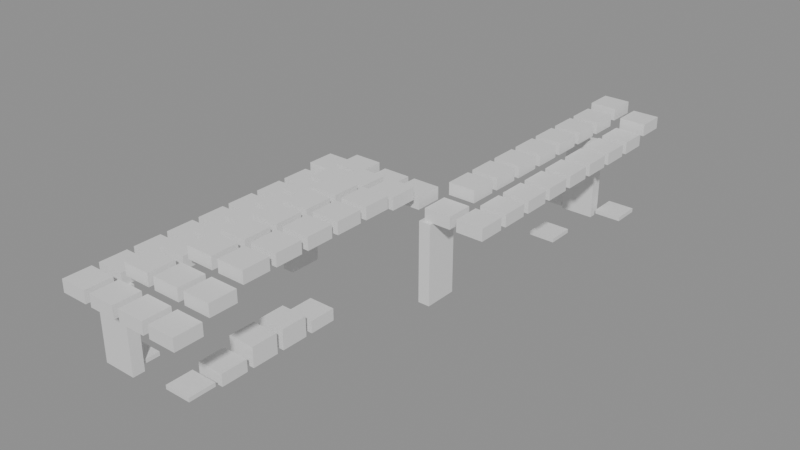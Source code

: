 # Source: building_lego.blend  (saved by Blender 5.0.119; exported with 4.5.12 LTS)
import bpy
from mathutils import Matrix  # noqa: F401  (used for matrix-valued properties, if any)

bpy.ops.wm.read_factory_settings(use_empty=True)
scene = bpy.context.scene
scene.name = 'Scene'

# ---- collections
col_01_paredes_externas = bpy.data.collections.new('01_Paredes_Externas'); scene.collection.children.link(col_01_paredes_externas)
col_04_moveis_decoracoes = bpy.data.collections.new('04_Moveis_Decoracoes'); scene.collection.children.link(col_04_moveis_decoracoes)

# ---- materials (node trees are filled in below, after node groups)
mat_mat_parede_externa = bpy.data.materials.new('Mat_Parede_Externa')
mat_mat_moveis = bpy.data.materials.new('Mat_Moveis')

# ---- material node trees
mat_mat_parede_externa.use_nodes = True; mat_mat_parede_externa.node_tree.nodes.clear()
_N = mat_mat_parede_externa.node_tree.nodes; _L = mat_mat_parede_externa.node_tree.links
n0 = _N.new('ShaderNodeBsdfPrincipled'); n0.name = 'BSDF - Pré-fundamentado'; n0.location = (-200, 100)
n1 = _N.new('ShaderNodeOutputMaterial'); n1.name = 'Saída de material'; n1.location = (200, 100)
_L.new(n0.outputs[0], n1.inputs[0])
n1.is_active_output = True
mat_mat_moveis.use_nodes = True; mat_mat_moveis.node_tree.nodes.clear()
_N = mat_mat_moveis.node_tree.nodes; _L = mat_mat_moveis.node_tree.links
n0 = _N.new('ShaderNodeBsdfPrincipled'); n0.name = 'BSDF - Pré-fundamentado'; n0.location = (-200, 100)
n1 = _N.new('ShaderNodeOutputMaterial'); n1.name = 'Saída de material'; n1.location = (200, 100)
_L.new(n0.outputs[0], n1.inputs[0])
n1.is_active_output = True

# ---- meshes
me_bloco_log_post_1188_313_z20 = bpy.data.meshes.new('Bloco_log_post_1188_313_z20')
me_bloco_log_post_1188_313_z20.from_pydata([(-0.5, -0.175, -1.2), (0.5, -0.175, -1.2), (0.5, 0.175, -1.2), (-0.5, 0.175, -1.2), (-0.5, -0.175, 1.2), (0.5, -0.175, 1.2), (0.5, 0.175, 1.2), (-0.5, 0.175, 1.2)], [], [(0, 1, 2, 3), (4, 7, 6, 5), (0, 4, 5, 1), (2, 6, 7, 3), (0, 3, 7, 4), (1, 5, 6, 2)])
me_bloco_log_post_1188_313_z20.materials.append(mat_mat_parede_externa)
me_bloco_log_post_1188_313_z20.update()
me_bloco_log_post_1192_327_z21 = bpy.data.meshes.new('Bloco_log_post_1192_327_z21')
me_bloco_log_post_1192_327_z21.from_pydata([(-0.5, -0.175, -1.2), (0.5, -0.175, -1.2), (0.5, 0.175, -1.2), (-0.5, 0.175, -1.2), (-0.5, -0.175, 1.2), (0.5, -0.175, 1.2), (0.5, 0.175, 1.2), (-0.5, 0.175, 1.2)], [], [(0, 1, 2, 3), (4, 7, 6, 5), (0, 4, 5, 1), (2, 6, 7, 3), (0, 3, 7, 4), (1, 5, 6, 2)])
me_bloco_log_post_1192_327_z21.materials.append(mat_mat_parede_externa)
me_bloco_log_post_1192_327_z21.update()
me_bloco_log_post_1188_319_z20 = bpy.data.meshes.new('Bloco_log_post_1188_319_z20')
me_bloco_log_post_1188_319_z20.from_pydata([(-0.175, -0.5, -1.2), (0.175, -0.5, -1.2), (0.175, 0.5, -1.2), (-0.175, 0.5, -1.2), (-0.175, -0.5, 1.2), (0.175, -0.5, 1.2), (0.175, 0.5, 1.2), (-0.175, 0.5, 1.2)], [], [(0, 1, 2, 3), (4, 7, 6, 5), (0, 4, 5, 1), (2, 6, 7, 3), (0, 3, 7, 4), (1, 5, 6, 2)])
me_bloco_log_post_1188_319_z20.materials.append(mat_mat_parede_externa)
me_bloco_log_post_1188_319_z20.update()
me_bloco_log_post_1192_320_z20 = bpy.data.meshes.new('Bloco_log_post_1192_320_z20')
me_bloco_log_post_1192_320_z20.from_pydata([(-0.175, -0.5, -1.2), (0.175, -0.5, -1.2), (0.175, 0.5, -1.2), (-0.175, 0.5, -1.2), (-0.175, -0.5, 1.2), (0.175, -0.5, 1.2), (0.175, 0.5, 1.2), (-0.175, 0.5, 1.2)], [], [(0, 1, 2, 3), (4, 7, 6, 5), (0, 4, 5, 1), (2, 6, 7, 3), (0, 3, 7, 4), (1, 5, 6, 2)])
me_bloco_log_post_1192_320_z20.materials.append(mat_mat_parede_externa)
me_bloco_log_post_1192_320_z20.update()
me_movel_hay_roof_1188_312_z40 = bpy.data.meshes.new('Movel_hay_roof_1188_312_z40')
me_movel_hay_roof_1188_312_z40.from_pydata([(-0.4, -0.4, -0.18), (0.4, -0.4, -0.18), (0.4, 0.4, -0.18), (-0.4, 0.4, -0.18), (-0.4, -0.4, 0.18), (0.4, -0.4, 0.18), (0.4, 0.4, 0.18), (-0.4, 0.4, 0.18)], [], [(0, 1, 2, 3), (4, 7, 6, 5), (0, 4, 5, 1), (2, 6, 7, 3), (0, 3, 7, 4), (1, 5, 6, 2)])
me_movel_hay_roof_1188_312_z40.materials.append(mat_mat_moveis)
me_movel_hay_roof_1188_312_z40.update()
me_movel_hay_roof_1189_312_z40 = bpy.data.meshes.new('Movel_hay_roof_1189_312_z40')
me_movel_hay_roof_1189_312_z40.from_pydata([(-0.4, -0.4, -0.18), (0.4, -0.4, -0.18), (0.4, 0.4, -0.18), (-0.4, 0.4, -0.18), (-0.4, -0.4, 0.18), (0.4, -0.4, 0.18), (0.4, 0.4, 0.18), (-0.4, 0.4, 0.18)], [], [(0, 1, 2, 3), (4, 7, 6, 5), (0, 4, 5, 1), (2, 6, 7, 3), (0, 3, 7, 4), (1, 5, 6, 2)])
me_movel_hay_roof_1189_312_z40.materials.append(mat_mat_moveis)
me_movel_hay_roof_1189_312_z40.update()
me_movel_hay_roof_1190_312_z40 = bpy.data.meshes.new('Movel_hay_roof_1190_312_z40')
me_movel_hay_roof_1190_312_z40.from_pydata([(-0.4, -0.4, -0.18), (0.4, -0.4, -0.18), (0.4, 0.4, -0.18), (-0.4, 0.4, -0.18), (-0.4, -0.4, 0.18), (0.4, -0.4, 0.18), (0.4, 0.4, 0.18), (-0.4, 0.4, 0.18)], [], [(0, 1, 2, 3), (4, 7, 6, 5), (0, 4, 5, 1), (2, 6, 7, 3), (0, 3, 7, 4), (1, 5, 6, 2)])
me_movel_hay_roof_1190_312_z40.materials.append(mat_mat_moveis)
me_movel_hay_roof_1190_312_z40.update()
me_movel_hay_roof_1191_312_z40 = bpy.data.meshes.new('Movel_hay_roof_1191_312_z40')
me_movel_hay_roof_1191_312_z40.from_pydata([(-0.4, -0.4, -0.18), (0.4, -0.4, -0.18), (0.4, 0.4, -0.18), (-0.4, 0.4, -0.18), (-0.4, -0.4, 0.18), (0.4, -0.4, 0.18), (0.4, 0.4, 0.18), (-0.4, 0.4, 0.18)], [], [(0, 1, 2, 3), (4, 7, 6, 5), (0, 4, 5, 1), (2, 6, 7, 3), (0, 3, 7, 4), (1, 5, 6, 2)])
me_movel_hay_roof_1191_312_z40.materials.append(mat_mat_moveis)
me_movel_hay_roof_1191_312_z40.update()
me_movel_grasses_1188_313_z21 = bpy.data.meshes.new('Movel_grasses_1188_313_z21')
me_movel_grasses_1188_313_z21.from_pydata([(-0.4, -0.4, -0.06), (0.4, -0.4, -0.06), (0.4, 0.4, -0.06), (-0.4, 0.4, -0.06), (-0.4, -0.4, 0.06), (0.4, -0.4, 0.06), (0.4, 0.4, 0.06), (-0.4, 0.4, 0.06)], [], [(0, 1, 2, 3), (4, 7, 6, 5), (0, 4, 5, 1), (2, 6, 7, 3), (0, 3, 7, 4), (1, 5, 6, 2)])
me_movel_grasses_1188_313_z21.materials.append(mat_mat_moveis)
me_movel_grasses_1188_313_z21.update()
me_movel_hay_roof_1188_313_z40 = bpy.data.meshes.new('Movel_hay_roof_1188_313_z40')
me_movel_hay_roof_1188_313_z40.from_pydata([(-0.4, -0.4, -0.18), (0.4, -0.4, -0.18), (0.4, 0.4, -0.18), (-0.4, 0.4, -0.18), (-0.4, -0.4, 0.18), (0.4, -0.4, 0.18), (0.4, 0.4, 0.18), (-0.4, 0.4, 0.18)], [], [(0, 1, 2, 3), (4, 7, 6, 5), (0, 4, 5, 1), (2, 6, 7, 3), (0, 3, 7, 4), (1, 5, 6, 2)])
me_movel_hay_roof_1188_313_z40.materials.append(mat_mat_moveis)
me_movel_hay_roof_1188_313_z40.update()
me_movel_hay_roof_1189_313_z43 = bpy.data.meshes.new('Movel_hay_roof_1189_313_z43')
me_movel_hay_roof_1189_313_z43.from_pydata([(-0.4, -0.4, -0.18), (0.4, -0.4, -0.18), (0.4, 0.4, -0.18), (-0.4, 0.4, -0.18), (-0.4, -0.4, 0.18), (0.4, -0.4, 0.18), (0.4, 0.4, 0.18), (-0.4, 0.4, 0.18)], [], [(0, 1, 2, 3), (4, 7, 6, 5), (0, 4, 5, 1), (2, 6, 7, 3), (0, 3, 7, 4), (1, 5, 6, 2)])
me_movel_hay_roof_1189_313_z43.materials.append(mat_mat_moveis)
me_movel_hay_roof_1189_313_z43.update()
me_movel_mushroom_1190_313_z21 = bpy.data.meshes.new('Movel_mushroom_1190_313_z21')
me_movel_mushroom_1190_313_z21.from_pydata([(-0.4, -0.4, -0.06), (0.4, -0.4, -0.06), (0.4, 0.4, -0.06), (-0.4, 0.4, -0.06), (-0.4, -0.4, 0.06), (0.4, -0.4, 0.06), (0.4, 0.4, 0.06), (-0.4, 0.4, 0.06)], [], [(0, 1, 2, 3), (4, 7, 6, 5), (0, 4, 5, 1), (2, 6, 7, 3), (0, 3, 7, 4), (1, 5, 6, 2)])
me_movel_mushroom_1190_313_z21.materials.append(mat_mat_moveis)
me_movel_mushroom_1190_313_z21.update()
me_movel_hay_roof_1190_313_z43 = bpy.data.meshes.new('Movel_hay_roof_1190_313_z43')
me_movel_hay_roof_1190_313_z43.from_pydata([(-0.4, -0.4, -0.18), (0.4, -0.4, -0.18), (0.4, 0.4, -0.18), (-0.4, 0.4, -0.18), (-0.4, -0.4, 0.18), (0.4, -0.4, 0.18), (0.4, 0.4, 0.18), (-0.4, 0.4, 0.18)], [], [(0, 1, 2, 3), (4, 7, 6, 5), (0, 4, 5, 1), (2, 6, 7, 3), (0, 3, 7, 4), (1, 5, 6, 2)])
me_movel_hay_roof_1190_313_z43.materials.append(mat_mat_moveis)
me_movel_hay_roof_1190_313_z43.update()
me_movel_hay_roof_1191_313_z43 = bpy.data.meshes.new('Movel_hay_roof_1191_313_z43')
me_movel_hay_roof_1191_313_z43.from_pydata([(-0.4, -0.4, -0.18), (0.4, -0.4, -0.18), (0.4, 0.4, -0.18), (-0.4, 0.4, -0.18), (-0.4, -0.4, 0.18), (0.4, -0.4, 0.18), (0.4, 0.4, 0.18), (-0.4, 0.4, 0.18)], [], [(0, 1, 2, 3), (4, 7, 6, 5), (0, 4, 5, 1), (2, 6, 7, 3), (0, 3, 7, 4), (1, 5, 6, 2)])
me_movel_hay_roof_1191_313_z43.materials.append(mat_mat_moveis)
me_movel_hay_roof_1191_313_z43.update()
me_movel_hay_roof_1188_314_z40 = bpy.data.meshes.new('Movel_hay_roof_1188_314_z40')
me_movel_hay_roof_1188_314_z40.from_pydata([(-0.4, -0.4, -0.18), (0.4, -0.4, -0.18), (0.4, 0.4, -0.18), (-0.4, 0.4, -0.18), (-0.4, -0.4, 0.18), (0.4, -0.4, 0.18), (0.4, 0.4, 0.18), (-0.4, 0.4, 0.18)], [], [(0, 1, 2, 3), (4, 7, 6, 5), (0, 4, 5, 1), (2, 6, 7, 3), (0, 3, 7, 4), (1, 5, 6, 2)])
me_movel_hay_roof_1188_314_z40.materials.append(mat_mat_moveis)
me_movel_hay_roof_1188_314_z40.update()
me_movel_hay_roof_1189_314_z43 = bpy.data.meshes.new('Movel_hay_roof_1189_314_z43')
me_movel_hay_roof_1189_314_z43.from_pydata([(-0.4, -0.4, -0.18), (0.4, -0.4, -0.18), (0.4, 0.4, -0.18), (-0.4, 0.4, -0.18), (-0.4, -0.4, 0.18), (0.4, -0.4, 0.18), (0.4, 0.4, 0.18), (-0.4, 0.4, 0.18)], [], [(0, 1, 2, 3), (4, 7, 6, 5), (0, 4, 5, 1), (2, 6, 7, 3), (0, 3, 7, 4), (1, 5, 6, 2)])
me_movel_hay_roof_1189_314_z43.materials.append(mat_mat_moveis)
me_movel_hay_roof_1189_314_z43.update()
me_movel_hay_roof_1190_314_z46 = bpy.data.meshes.new('Movel_hay_roof_1190_314_z46')
me_movel_hay_roof_1190_314_z46.from_pydata([(-0.4, -0.4, -0.18), (0.4, -0.4, -0.18), (0.4, 0.4, -0.18), (-0.4, 0.4, -0.18), (-0.4, -0.4, 0.18), (0.4, -0.4, 0.18), (0.4, 0.4, 0.18), (-0.4, 0.4, 0.18)], [], [(0, 1, 2, 3), (4, 7, 6, 5), (0, 4, 5, 1), (2, 6, 7, 3), (0, 3, 7, 4), (1, 5, 6, 2)])
me_movel_hay_roof_1190_314_z46.materials.append(mat_mat_moveis)
me_movel_hay_roof_1190_314_z46.update()
me_movel_forge_1190_314_z20 = bpy.data.meshes.new('Movel_forge_1190_314_z20')
me_movel_forge_1190_314_z20.from_pydata([(-0.4, -0.4, -0.18), (0.4, -0.4, -0.18), (0.4, 0.4, -0.18), (-0.4, 0.4, -0.18), (-0.4, -0.4, 0.18), (0.4, -0.4, 0.18), (0.4, 0.4, 0.18), (-0.4, 0.4, 0.18)], [], [(0, 1, 2, 3), (4, 7, 6, 5), (0, 4, 5, 1), (2, 6, 7, 3), (0, 3, 7, 4), (1, 5, 6, 2)])
me_movel_forge_1190_314_z20.materials.append(mat_mat_moveis)
me_movel_forge_1190_314_z20.update()
me_movel_hay_roof_1191_314_z46 = bpy.data.meshes.new('Movel_hay_roof_1191_314_z46')
me_movel_hay_roof_1191_314_z46.from_pydata([(-0.4, -0.4, -0.18), (0.4, -0.4, -0.18), (0.4, 0.4, -0.18), (-0.4, 0.4, -0.18), (-0.4, -0.4, 0.18), (0.4, -0.4, 0.18), (0.4, 0.4, 0.18), (-0.4, 0.4, 0.18)], [], [(0, 1, 2, 3), (4, 7, 6, 5), (0, 4, 5, 1), (2, 6, 7, 3), (0, 3, 7, 4), (1, 5, 6, 2)])
me_movel_hay_roof_1191_314_z46.materials.append(mat_mat_moveis)
me_movel_hay_roof_1191_314_z46.update()
me_movel_hay_roof_1188_315_z40 = bpy.data.meshes.new('Movel_hay_roof_1188_315_z40')
me_movel_hay_roof_1188_315_z40.from_pydata([(-0.4, -0.4, -0.18), (0.4, -0.4, -0.18), (0.4, 0.4, -0.18), (-0.4, 0.4, -0.18), (-0.4, -0.4, 0.18), (0.4, -0.4, 0.18), (0.4, 0.4, 0.18), (-0.4, 0.4, 0.18)], [], [(0, 1, 2, 3), (4, 7, 6, 5), (0, 4, 5, 1), (2, 6, 7, 3), (0, 3, 7, 4), (1, 5, 6, 2)])
me_movel_hay_roof_1188_315_z40.materials.append(mat_mat_moveis)
me_movel_hay_roof_1188_315_z40.update()
me_movel_hay_roof_1189_315_z43 = bpy.data.meshes.new('Movel_hay_roof_1189_315_z43')
me_movel_hay_roof_1189_315_z43.from_pydata([(-0.4, -0.4, -0.18), (0.4, -0.4, -0.18), (0.4, 0.4, -0.18), (-0.4, 0.4, -0.18), (-0.4, -0.4, 0.18), (0.4, -0.4, 0.18), (0.4, 0.4, 0.18), (-0.4, 0.4, 0.18)], [], [(0, 1, 2, 3), (4, 7, 6, 5), (0, 4, 5, 1), (2, 6, 7, 3), (0, 3, 7, 4), (1, 5, 6, 2)])
me_movel_hay_roof_1189_315_z43.materials.append(mat_mat_moveis)
me_movel_hay_roof_1189_315_z43.update()
me_movel_hay_roof_1190_315_z46 = bpy.data.meshes.new('Movel_hay_roof_1190_315_z46')
me_movel_hay_roof_1190_315_z46.from_pydata([(-0.4, -0.4, -0.18), (0.4, -0.4, -0.18), (0.4, 0.4, -0.18), (-0.4, 0.4, -0.18), (-0.4, -0.4, 0.18), (0.4, -0.4, 0.18), (0.4, 0.4, 0.18), (-0.4, 0.4, 0.18)], [], [(0, 1, 2, 3), (4, 7, 6, 5), (0, 4, 5, 1), (2, 6, 7, 3), (0, 3, 7, 4), (1, 5, 6, 2)])
me_movel_hay_roof_1190_315_z46.materials.append(mat_mat_moveis)
me_movel_hay_roof_1190_315_z46.update()
me_movel_anvil_1190_315_z20 = bpy.data.meshes.new('Movel_anvil_1190_315_z20')
me_movel_anvil_1190_315_z20.from_pydata([(-0.4, -0.4, -0.3), (0.4, -0.4, -0.3), (0.4, 0.4, -0.3), (-0.4, 0.4, -0.3), (-0.4, -0.4, 0.3), (0.4, -0.4, 0.3), (0.4, 0.4, 0.3), (-0.4, 0.4, 0.3)], [], [(0, 1, 2, 3), (4, 7, 6, 5), (0, 4, 5, 1), (2, 6, 7, 3), (0, 3, 7, 4), (1, 5, 6, 2)])
me_movel_anvil_1190_315_z20.materials.append(mat_mat_moveis)
me_movel_anvil_1190_315_z20.update()
me_movel_hay_roof_1191_315_z46 = bpy.data.meshes.new('Movel_hay_roof_1191_315_z46')
me_movel_hay_roof_1191_315_z46.from_pydata([(-0.4, -0.4, -0.18), (0.4, -0.4, -0.18), (0.4, 0.4, -0.18), (-0.4, 0.4, -0.18), (-0.4, -0.4, 0.18), (0.4, -0.4, 0.18), (0.4, 0.4, 0.18), (-0.4, 0.4, 0.18)], [], [(0, 1, 2, 3), (4, 7, 6, 5), (0, 4, 5, 1), (2, 6, 7, 3), (0, 3, 7, 4), (1, 5, 6, 2)])
me_movel_hay_roof_1191_315_z46.materials.append(mat_mat_moveis)
me_movel_hay_roof_1191_315_z46.update()
me_movel_hay_roof_1188_316_z40 = bpy.data.meshes.new('Movel_hay_roof_1188_316_z40')
me_movel_hay_roof_1188_316_z40.from_pydata([(-0.4, -0.4, -0.18), (0.4, -0.4, -0.18), (0.4, 0.4, -0.18), (-0.4, 0.4, -0.18), (-0.4, -0.4, 0.18), (0.4, -0.4, 0.18), (0.4, 0.4, 0.18), (-0.4, 0.4, 0.18)], [], [(0, 1, 2, 3), (4, 7, 6, 5), (0, 4, 5, 1), (2, 6, 7, 3), (0, 3, 7, 4), (1, 5, 6, 2)])
me_movel_hay_roof_1188_316_z40.materials.append(mat_mat_moveis)
me_movel_hay_roof_1188_316_z40.update()
me_movel_hay_roof_1189_316_z43 = bpy.data.meshes.new('Movel_hay_roof_1189_316_z43')
me_movel_hay_roof_1189_316_z43.from_pydata([(-0.4, -0.4, -0.18), (0.4, -0.4, -0.18), (0.4, 0.4, -0.18), (-0.4, 0.4, -0.18), (-0.4, -0.4, 0.18), (0.4, -0.4, 0.18), (0.4, 0.4, 0.18), (-0.4, 0.4, 0.18)], [], [(0, 1, 2, 3), (4, 7, 6, 5), (0, 4, 5, 1), (2, 6, 7, 3), (0, 3, 7, 4), (1, 5, 6, 2)])
me_movel_hay_roof_1189_316_z43.materials.append(mat_mat_moveis)
me_movel_hay_roof_1189_316_z43.update()
me_movel_hay_roof_1190_316_z46 = bpy.data.meshes.new('Movel_hay_roof_1190_316_z46')
me_movel_hay_roof_1190_316_z46.from_pydata([(-0.4, -0.4, -0.18), (0.4, -0.4, -0.18), (0.4, 0.4, -0.18), (-0.4, 0.4, -0.18), (-0.4, -0.4, 0.18), (0.4, -0.4, 0.18), (0.4, 0.4, 0.18), (-0.4, 0.4, 0.18)], [], [(0, 1, 2, 3), (4, 7, 6, 5), (0, 4, 5, 1), (2, 6, 7, 3), (0, 3, 7, 4), (1, 5, 6, 2)])
me_movel_hay_roof_1190_316_z46.materials.append(mat_mat_moveis)
me_movel_hay_roof_1190_316_z46.update()
me_movel_anvil_1190_316_z20 = bpy.data.meshes.new('Movel_anvil_1190_316_z20')
me_movel_anvil_1190_316_z20.from_pydata([(-0.4, -0.4, -0.3), (0.4, -0.4, -0.3), (0.4, 0.4, -0.3), (-0.4, 0.4, -0.3), (-0.4, -0.4, 0.3), (0.4, -0.4, 0.3), (0.4, 0.4, 0.3), (-0.4, 0.4, 0.3)], [], [(0, 1, 2, 3), (4, 7, 6, 5), (0, 4, 5, 1), (2, 6, 7, 3), (0, 3, 7, 4), (1, 5, 6, 2)])
me_movel_anvil_1190_316_z20.materials.append(mat_mat_moveis)
me_movel_anvil_1190_316_z20.update()
me_movel_hay_roof_1191_316_z46 = bpy.data.meshes.new('Movel_hay_roof_1191_316_z46')
me_movel_hay_roof_1191_316_z46.from_pydata([(-0.4, -0.4, -0.18), (0.4, -0.4, -0.18), (0.4, 0.4, -0.18), (-0.4, 0.4, -0.18), (-0.4, -0.4, 0.18), (0.4, -0.4, 0.18), (0.4, 0.4, 0.18), (-0.4, 0.4, 0.18)], [], [(0, 1, 2, 3), (4, 7, 6, 5), (0, 4, 5, 1), (2, 6, 7, 3), (0, 3, 7, 4), (1, 5, 6, 2)])
me_movel_hay_roof_1191_316_z46.materials.append(mat_mat_moveis)
me_movel_hay_roof_1191_316_z46.update()
me_movel_hay_roof_1188_317_z40 = bpy.data.meshes.new('Movel_hay_roof_1188_317_z40')
me_movel_hay_roof_1188_317_z40.from_pydata([(-0.4, -0.4, -0.18), (0.4, -0.4, -0.18), (0.4, 0.4, -0.18), (-0.4, 0.4, -0.18), (-0.4, -0.4, 0.18), (0.4, -0.4, 0.18), (0.4, 0.4, 0.18), (-0.4, 0.4, 0.18)], [], [(0, 1, 2, 3), (4, 7, 6, 5), (0, 4, 5, 1), (2, 6, 7, 3), (0, 3, 7, 4), (1, 5, 6, 2)])
me_movel_hay_roof_1188_317_z40.materials.append(mat_mat_moveis)
me_movel_hay_roof_1188_317_z40.update()
me_movel_hay_roof_1189_317_z43 = bpy.data.meshes.new('Movel_hay_roof_1189_317_z43')
me_movel_hay_roof_1189_317_z43.from_pydata([(-0.4, -0.4, -0.18), (0.4, -0.4, -0.18), (0.4, 0.4, -0.18), (-0.4, 0.4, -0.18), (-0.4, -0.4, 0.18), (0.4, -0.4, 0.18), (0.4, 0.4, 0.18), (-0.4, 0.4, 0.18)], [], [(0, 1, 2, 3), (4, 7, 6, 5), (0, 4, 5, 1), (2, 6, 7, 3), (0, 3, 7, 4), (1, 5, 6, 2)])
me_movel_hay_roof_1189_317_z43.materials.append(mat_mat_moveis)
me_movel_hay_roof_1189_317_z43.update()
me_movel_hay_roof_1190_317_z46 = bpy.data.meshes.new('Movel_hay_roof_1190_317_z46')
me_movel_hay_roof_1190_317_z46.from_pydata([(-0.4, -0.4, -0.18), (0.4, -0.4, -0.18), (0.4, 0.4, -0.18), (-0.4, 0.4, -0.18), (-0.4, -0.4, 0.18), (0.4, -0.4, 0.18), (0.4, 0.4, 0.18), (-0.4, 0.4, 0.18)], [], [(0, 1, 2, 3), (4, 7, 6, 5), (0, 4, 5, 1), (2, 6, 7, 3), (0, 3, 7, 4), (1, 5, 6, 2)])
me_movel_hay_roof_1190_317_z46.materials.append(mat_mat_moveis)
me_movel_hay_roof_1190_317_z46.update()
me_movel_forge_1190_317_z20 = bpy.data.meshes.new('Movel_forge_1190_317_z20')
me_movel_forge_1190_317_z20.from_pydata([(-0.4, -0.4, -0.18), (0.4, -0.4, -0.18), (0.4, 0.4, -0.18), (-0.4, 0.4, -0.18), (-0.4, -0.4, 0.18), (0.4, -0.4, 0.18), (0.4, 0.4, 0.18), (-0.4, 0.4, 0.18)], [], [(0, 1, 2, 3), (4, 7, 6, 5), (0, 4, 5, 1), (2, 6, 7, 3), (0, 3, 7, 4), (1, 5, 6, 2)])
me_movel_forge_1190_317_z20.materials.append(mat_mat_moveis)
me_movel_forge_1190_317_z20.update()
me_movel_hay_roof_1191_317_z46 = bpy.data.meshes.new('Movel_hay_roof_1191_317_z46')
me_movel_hay_roof_1191_317_z46.from_pydata([(-0.4, -0.4, -0.18), (0.4, -0.4, -0.18), (0.4, 0.4, -0.18), (-0.4, 0.4, -0.18), (-0.4, -0.4, 0.18), (0.4, -0.4, 0.18), (0.4, 0.4, 0.18), (-0.4, 0.4, 0.18)], [], [(0, 1, 2, 3), (4, 7, 6, 5), (0, 4, 5, 1), (2, 6, 7, 3), (0, 3, 7, 4), (1, 5, 6, 2)])
me_movel_hay_roof_1191_317_z46.materials.append(mat_mat_moveis)
me_movel_hay_roof_1191_317_z46.update()
me_movel_hay_roof_1188_318_z40 = bpy.data.meshes.new('Movel_hay_roof_1188_318_z40')
me_movel_hay_roof_1188_318_z40.from_pydata([(-0.4, -0.4, -0.18), (0.4, -0.4, -0.18), (0.4, 0.4, -0.18), (-0.4, 0.4, -0.18), (-0.4, -0.4, 0.18), (0.4, -0.4, 0.18), (0.4, 0.4, 0.18), (-0.4, 0.4, 0.18)], [], [(0, 1, 2, 3), (4, 7, 6, 5), (0, 4, 5, 1), (2, 6, 7, 3), (0, 3, 7, 4), (1, 5, 6, 2)])
me_movel_hay_roof_1188_318_z40.materials.append(mat_mat_moveis)
me_movel_hay_roof_1188_318_z40.update()
me_movel_hay_roof_1189_318_z43 = bpy.data.meshes.new('Movel_hay_roof_1189_318_z43')
me_movel_hay_roof_1189_318_z43.from_pydata([(-0.4, -0.4, -0.18), (0.4, -0.4, -0.18), (0.4, 0.4, -0.18), (-0.4, 0.4, -0.18), (-0.4, -0.4, 0.18), (0.4, -0.4, 0.18), (0.4, 0.4, 0.18), (-0.4, 0.4, 0.18)], [], [(0, 1, 2, 3), (4, 7, 6, 5), (0, 4, 5, 1), (2, 6, 7, 3), (0, 3, 7, 4), (1, 5, 6, 2)])
me_movel_hay_roof_1189_318_z43.materials.append(mat_mat_moveis)
me_movel_hay_roof_1189_318_z43.update()
me_movel_hay_roof_1190_318_z46 = bpy.data.meshes.new('Movel_hay_roof_1190_318_z46')
me_movel_hay_roof_1190_318_z46.from_pydata([(-0.4, -0.4, -0.18), (0.4, -0.4, -0.18), (0.4, 0.4, -0.18), (-0.4, 0.4, -0.18), (-0.4, -0.4, 0.18), (0.4, -0.4, 0.18), (0.4, 0.4, 0.18), (-0.4, 0.4, 0.18)], [], [(0, 1, 2, 3), (4, 7, 6, 5), (0, 4, 5, 1), (2, 6, 7, 3), (0, 3, 7, 4), (1, 5, 6, 2)])
me_movel_hay_roof_1190_318_z46.materials.append(mat_mat_moveis)
me_movel_hay_roof_1190_318_z46.update()
me_movel_hay_roof_1191_318_z46 = bpy.data.meshes.new('Movel_hay_roof_1191_318_z46')
me_movel_hay_roof_1191_318_z46.from_pydata([(-0.4, -0.4, -0.18), (0.4, -0.4, -0.18), (0.4, 0.4, -0.18), (-0.4, 0.4, -0.18), (-0.4, -0.4, 0.18), (0.4, -0.4, 0.18), (0.4, 0.4, 0.18), (-0.4, 0.4, 0.18)], [], [(0, 1, 2, 3), (4, 7, 6, 5), (0, 4, 5, 1), (2, 6, 7, 3), (0, 3, 7, 4), (1, 5, 6, 2)])
me_movel_hay_roof_1191_318_z46.materials.append(mat_mat_moveis)
me_movel_hay_roof_1191_318_z46.update()
me_movel_hay_roof_1188_319_z40 = bpy.data.meshes.new('Movel_hay_roof_1188_319_z40')
me_movel_hay_roof_1188_319_z40.from_pydata([(-0.4, -0.4, -0.18), (0.4, -0.4, -0.18), (0.4, 0.4, -0.18), (-0.4, 0.4, -0.18), (-0.4, -0.4, 0.18), (0.4, -0.4, 0.18), (0.4, 0.4, 0.18), (-0.4, 0.4, 0.18)], [], [(0, 1, 2, 3), (4, 7, 6, 5), (0, 4, 5, 1), (2, 6, 7, 3), (0, 3, 7, 4), (1, 5, 6, 2)])
me_movel_hay_roof_1188_319_z40.materials.append(mat_mat_moveis)
me_movel_hay_roof_1188_319_z40.update()
me_movel_hay_roof_1189_319_z43 = bpy.data.meshes.new('Movel_hay_roof_1189_319_z43')
me_movel_hay_roof_1189_319_z43.from_pydata([(-0.4, -0.4, -0.18), (0.4, -0.4, -0.18), (0.4, 0.4, -0.18), (-0.4, 0.4, -0.18), (-0.4, -0.4, 0.18), (0.4, -0.4, 0.18), (0.4, 0.4, 0.18), (-0.4, 0.4, 0.18)], [], [(0, 1, 2, 3), (4, 7, 6, 5), (0, 4, 5, 1), (2, 6, 7, 3), (0, 3, 7, 4), (1, 5, 6, 2)])
me_movel_hay_roof_1189_319_z43.materials.append(mat_mat_moveis)
me_movel_hay_roof_1189_319_z43.update()
me_movel_hay_roof_1190_319_z45 = bpy.data.meshes.new('Movel_hay_roof_1190_319_z45')
me_movel_hay_roof_1190_319_z45.from_pydata([(-0.4, -0.4, -0.18), (0.4, -0.4, -0.18), (0.4, 0.4, -0.18), (-0.4, 0.4, -0.18), (-0.4, -0.4, 0.18), (0.4, -0.4, 0.18), (0.4, 0.4, 0.18), (-0.4, 0.4, 0.18)], [], [(0, 1, 2, 3), (4, 7, 6, 5), (0, 4, 5, 1), (2, 6, 7, 3), (0, 3, 7, 4), (1, 5, 6, 2)])
me_movel_hay_roof_1190_319_z45.materials.append(mat_mat_moveis)
me_movel_hay_roof_1190_319_z45.update()
me_movel_hay_roof_1191_319_z45 = bpy.data.meshes.new('Movel_hay_roof_1191_319_z45')
me_movel_hay_roof_1191_319_z45.from_pydata([(-0.4, -0.4, -0.18), (0.4, -0.4, -0.18), (0.4, 0.4, -0.18), (-0.4, 0.4, -0.18), (-0.4, -0.4, 0.18), (0.4, -0.4, 0.18), (0.4, 0.4, 0.18), (-0.4, 0.4, 0.18)], [], [(0, 1, 2, 3), (4, 7, 6, 5), (0, 4, 5, 1), (2, 6, 7, 3), (0, 3, 7, 4), (1, 5, 6, 2)])
me_movel_hay_roof_1191_319_z45.materials.append(mat_mat_moveis)
me_movel_hay_roof_1191_319_z45.update()
me_movel_hay_roof_1188_320_z41 = bpy.data.meshes.new('Movel_hay_roof_1188_320_z41')
me_movel_hay_roof_1188_320_z41.from_pydata([(-0.4, -0.4, -0.18), (0.4, -0.4, -0.18), (0.4, 0.4, -0.18), (-0.4, 0.4, -0.18), (-0.4, -0.4, 0.18), (0.4, -0.4, 0.18), (0.4, 0.4, 0.18), (-0.4, 0.4, 0.18)], [], [(0, 1, 2, 3), (4, 7, 6, 5), (0, 4, 5, 1), (2, 6, 7, 3), (0, 3, 7, 4), (1, 5, 6, 2)])
me_movel_hay_roof_1188_320_z41.materials.append(mat_mat_moveis)
me_movel_hay_roof_1188_320_z41.update()
me_movel_hay_roof_1189_320_z43 = bpy.data.meshes.new('Movel_hay_roof_1189_320_z43')
me_movel_hay_roof_1189_320_z43.from_pydata([(-0.4, -0.4, -0.18), (0.4, -0.4, -0.18), (0.4, 0.4, -0.18), (-0.4, 0.4, -0.18), (-0.4, -0.4, 0.18), (0.4, -0.4, 0.18), (0.4, 0.4, 0.18), (-0.4, 0.4, 0.18)], [], [(0, 1, 2, 3), (4, 7, 6, 5), (0, 4, 5, 1), (2, 6, 7, 3), (0, 3, 7, 4), (1, 5, 6, 2)])
me_movel_hay_roof_1189_320_z43.materials.append(mat_mat_moveis)
me_movel_hay_roof_1189_320_z43.update()
me_movel_hay_roof_1190_320_z42 = bpy.data.meshes.new('Movel_hay_roof_1190_320_z42')
me_movel_hay_roof_1190_320_z42.from_pydata([(-0.4, -0.4, -0.18), (0.4, -0.4, -0.18), (0.4, 0.4, -0.18), (-0.4, 0.4, -0.18), (-0.4, -0.4, 0.18), (0.4, -0.4, 0.18), (0.4, 0.4, 0.18), (-0.4, 0.4, 0.18)], [], [(0, 1, 2, 3), (4, 7, 6, 5), (0, 4, 5, 1), (2, 6, 7, 3), (0, 3, 7, 4), (1, 5, 6, 2)])
me_movel_hay_roof_1190_320_z42.materials.append(mat_mat_moveis)
me_movel_hay_roof_1190_320_z42.update()
me_movel_hay_roof_1191_320_z42 = bpy.data.meshes.new('Movel_hay_roof_1191_320_z42')
me_movel_hay_roof_1191_320_z42.from_pydata([(-0.4, -0.4, -0.18), (0.4, -0.4, -0.18), (0.4, 0.4, -0.18), (-0.4, 0.4, -0.18), (-0.4, -0.4, 0.18), (0.4, -0.4, 0.18), (0.4, 0.4, 0.18), (-0.4, 0.4, 0.18)], [], [(0, 1, 2, 3), (4, 7, 6, 5), (0, 4, 5, 1), (2, 6, 7, 3), (0, 3, 7, 4), (1, 5, 6, 2)])
me_movel_hay_roof_1191_320_z42.materials.append(mat_mat_moveis)
me_movel_hay_roof_1191_320_z42.update()
me_movel_mushrooms_1191_327_z21 = bpy.data.meshes.new('Movel_mushrooms_1191_327_z21')
me_movel_mushrooms_1191_327_z21.from_pydata([(-0.4, -0.4, -0.06), (0.4, -0.4, -0.06), (0.4, 0.4, -0.06), (-0.4, 0.4, -0.06), (-0.4, -0.4, 0.06), (0.4, -0.4, 0.06), (0.4, 0.4, 0.06), (-0.4, 0.4, 0.06)], [], [(0, 1, 2, 3), (4, 7, 6, 5), (0, 4, 5, 1), (2, 6, 7, 3), (0, 3, 7, 4), (1, 5, 6, 2)])
me_movel_mushrooms_1191_327_z21.materials.append(mat_mat_moveis)
me_movel_mushrooms_1191_327_z21.update()
me_movel_hay_roof_1192_320_z40 = bpy.data.meshes.new('Movel_hay_roof_1192_320_z40')
me_movel_hay_roof_1192_320_z40.from_pydata([(-0.4, -0.4, -0.18), (0.4, -0.4, -0.18), (0.4, 0.4, -0.18), (-0.4, 0.4, -0.18), (-0.4, -0.4, 0.18), (0.4, -0.4, 0.18), (0.4, 0.4, 0.18), (-0.4, 0.4, 0.18)], [], [(0, 1, 2, 3), (4, 7, 6, 5), (0, 4, 5, 1), (2, 6, 7, 3), (0, 3, 7, 4), (1, 5, 6, 2)])
me_movel_hay_roof_1192_320_z40.materials.append(mat_mat_moveis)
me_movel_hay_roof_1192_320_z40.update()
me_movel_hay_roof_1193_320_z40 = bpy.data.meshes.new('Movel_hay_roof_1193_320_z40')
me_movel_hay_roof_1193_320_z40.from_pydata([(-0.4, -0.4, -0.18), (0.4, -0.4, -0.18), (0.4, 0.4, -0.18), (-0.4, 0.4, -0.18), (-0.4, -0.4, 0.18), (0.4, -0.4, 0.18), (0.4, 0.4, 0.18), (-0.4, 0.4, 0.18)], [], [(0, 1, 2, 3), (4, 7, 6, 5), (0, 4, 5, 1), (2, 6, 7, 3), (0, 3, 7, 4), (1, 5, 6, 2)])
me_movel_hay_roof_1193_320_z40.materials.append(mat_mat_moveis)
me_movel_hay_roof_1193_320_z40.update()
me_movel_hay_roof_1192_321_z43 = bpy.data.meshes.new('Movel_hay_roof_1192_321_z43')
me_movel_hay_roof_1192_321_z43.from_pydata([(-0.4, -0.4, -0.18), (0.4, -0.4, -0.18), (0.4, 0.4, -0.18), (-0.4, 0.4, -0.18), (-0.4, -0.4, 0.18), (0.4, -0.4, 0.18), (0.4, 0.4, 0.18), (-0.4, 0.4, 0.18)], [], [(0, 1, 2, 3), (4, 7, 6, 5), (0, 4, 5, 1), (2, 6, 7, 3), (0, 3, 7, 4), (1, 5, 6, 2)])
me_movel_hay_roof_1192_321_z43.materials.append(mat_mat_moveis)
me_movel_hay_roof_1192_321_z43.update()
me_movel_hay_roof_1193_321_z40 = bpy.data.meshes.new('Movel_hay_roof_1193_321_z40')
me_movel_hay_roof_1193_321_z40.from_pydata([(-0.4, -0.4, -0.18), (0.4, -0.4, -0.18), (0.4, 0.4, -0.18), (-0.4, 0.4, -0.18), (-0.4, -0.4, 0.18), (0.4, -0.4, 0.18), (0.4, 0.4, 0.18), (-0.4, 0.4, 0.18)], [], [(0, 1, 2, 3), (4, 7, 6, 5), (0, 4, 5, 1), (2, 6, 7, 3), (0, 3, 7, 4), (1, 5, 6, 2)])
me_movel_hay_roof_1193_321_z40.materials.append(mat_mat_moveis)
me_movel_hay_roof_1193_321_z40.update()
me_movel_hay_roof_1192_322_z43 = bpy.data.meshes.new('Movel_hay_roof_1192_322_z43')
me_movel_hay_roof_1192_322_z43.from_pydata([(-0.4, -0.4, -0.18), (0.4, -0.4, -0.18), (0.4, 0.4, -0.18), (-0.4, 0.4, -0.18), (-0.4, -0.4, 0.18), (0.4, -0.4, 0.18), (0.4, 0.4, 0.18), (-0.4, 0.4, 0.18)], [], [(0, 1, 2, 3), (4, 7, 6, 5), (0, 4, 5, 1), (2, 6, 7, 3), (0, 3, 7, 4), (1, 5, 6, 2)])
me_movel_hay_roof_1192_322_z43.materials.append(mat_mat_moveis)
me_movel_hay_roof_1192_322_z43.update()
me_movel_hay_roof_1193_322_z40 = bpy.data.meshes.new('Movel_hay_roof_1193_322_z40')
me_movel_hay_roof_1193_322_z40.from_pydata([(-0.4, -0.4, -0.18), (0.4, -0.4, -0.18), (0.4, 0.4, -0.18), (-0.4, 0.4, -0.18), (-0.4, -0.4, 0.18), (0.4, -0.4, 0.18), (0.4, 0.4, 0.18), (-0.4, 0.4, 0.18)], [], [(0, 1, 2, 3), (4, 7, 6, 5), (0, 4, 5, 1), (2, 6, 7, 3), (0, 3, 7, 4), (1, 5, 6, 2)])
me_movel_hay_roof_1193_322_z40.materials.append(mat_mat_moveis)
me_movel_hay_roof_1193_322_z40.update()
me_movel_hay_roof_1192_323_z43 = bpy.data.meshes.new('Movel_hay_roof_1192_323_z43')
me_movel_hay_roof_1192_323_z43.from_pydata([(-0.4, -0.4, -0.18), (0.4, -0.4, -0.18), (0.4, 0.4, -0.18), (-0.4, 0.4, -0.18), (-0.4, -0.4, 0.18), (0.4, -0.4, 0.18), (0.4, 0.4, 0.18), (-0.4, 0.4, 0.18)], [], [(0, 1, 2, 3), (4, 7, 6, 5), (0, 4, 5, 1), (2, 6, 7, 3), (0, 3, 7, 4), (1, 5, 6, 2)])
me_movel_hay_roof_1192_323_z43.materials.append(mat_mat_moveis)
me_movel_hay_roof_1192_323_z43.update()
me_movel_hay_roof_1193_323_z40 = bpy.data.meshes.new('Movel_hay_roof_1193_323_z40')
me_movel_hay_roof_1193_323_z40.from_pydata([(-0.4, -0.4, -0.18), (0.4, -0.4, -0.18), (0.4, 0.4, -0.18), (-0.4, 0.4, -0.18), (-0.4, -0.4, 0.18), (0.4, -0.4, 0.18), (0.4, 0.4, 0.18), (-0.4, 0.4, 0.18)], [], [(0, 1, 2, 3), (4, 7, 6, 5), (0, 4, 5, 1), (2, 6, 7, 3), (0, 3, 7, 4), (1, 5, 6, 2)])
me_movel_hay_roof_1193_323_z40.materials.append(mat_mat_moveis)
me_movel_hay_roof_1193_323_z40.update()
me_movel_hay_roof_1192_324_z43 = bpy.data.meshes.new('Movel_hay_roof_1192_324_z43')
me_movel_hay_roof_1192_324_z43.from_pydata([(-0.4, -0.4, -0.18), (0.4, -0.4, -0.18), (0.4, 0.4, -0.18), (-0.4, 0.4, -0.18), (-0.4, -0.4, 0.18), (0.4, -0.4, 0.18), (0.4, 0.4, 0.18), (-0.4, 0.4, 0.18)], [], [(0, 1, 2, 3), (4, 7, 6, 5), (0, 4, 5, 1), (2, 6, 7, 3), (0, 3, 7, 4), (1, 5, 6, 2)])
me_movel_hay_roof_1192_324_z43.materials.append(mat_mat_moveis)
me_movel_hay_roof_1192_324_z43.update()
me_movel_hay_roof_1193_324_z40 = bpy.data.meshes.new('Movel_hay_roof_1193_324_z40')
me_movel_hay_roof_1193_324_z40.from_pydata([(-0.4, -0.4, -0.18), (0.4, -0.4, -0.18), (0.4, 0.4, -0.18), (-0.4, 0.4, -0.18), (-0.4, -0.4, 0.18), (0.4, -0.4, 0.18), (0.4, 0.4, 0.18), (-0.4, 0.4, 0.18)], [], [(0, 1, 2, 3), (4, 7, 6, 5), (0, 4, 5, 1), (2, 6, 7, 3), (0, 3, 7, 4), (1, 5, 6, 2)])
me_movel_hay_roof_1193_324_z40.materials.append(mat_mat_moveis)
me_movel_hay_roof_1193_324_z40.update()
me_movel_hay_roof_1192_325_z43 = bpy.data.meshes.new('Movel_hay_roof_1192_325_z43')
me_movel_hay_roof_1192_325_z43.from_pydata([(-0.4, -0.4, -0.18), (0.4, -0.4, -0.18), (0.4, 0.4, -0.18), (-0.4, 0.4, -0.18), (-0.4, -0.4, 0.18), (0.4, -0.4, 0.18), (0.4, 0.4, 0.18), (-0.4, 0.4, 0.18)], [], [(0, 1, 2, 3), (4, 7, 6, 5), (0, 4, 5, 1), (2, 6, 7, 3), (0, 3, 7, 4), (1, 5, 6, 2)])
me_movel_hay_roof_1192_325_z43.materials.append(mat_mat_moveis)
me_movel_hay_roof_1192_325_z43.update()
me_movel_sledge_hammer_1192_325_z20 = bpy.data.meshes.new('Movel_sledge_hammer_1192_325_z20')
me_movel_sledge_hammer_1192_325_z20.from_pydata([(-0.4, -0.4, -0.06), (0.4, -0.4, -0.06), (0.4, 0.4, -0.06), (-0.4, 0.4, -0.06), (-0.4, -0.4, 0.06), (0.4, -0.4, 0.06), (0.4, 0.4, 0.06), (-0.4, 0.4, 0.06)], [], [(0, 1, 2, 3), (4, 7, 6, 5), (0, 4, 5, 1), (2, 6, 7, 3), (0, 3, 7, 4), (1, 5, 6, 2)])
me_movel_sledge_hammer_1192_325_z20.materials.append(mat_mat_moveis)
me_movel_sledge_hammer_1192_325_z20.update()
me_movel_hay_roof_1193_325_z40 = bpy.data.meshes.new('Movel_hay_roof_1193_325_z40')
me_movel_hay_roof_1193_325_z40.from_pydata([(-0.4, -0.4, -0.18), (0.4, -0.4, -0.18), (0.4, 0.4, -0.18), (-0.4, 0.4, -0.18), (-0.4, -0.4, 0.18), (0.4, -0.4, 0.18), (0.4, 0.4, 0.18), (-0.4, 0.4, 0.18)], [], [(0, 1, 2, 3), (4, 7, 6, 5), (0, 4, 5, 1), (2, 6, 7, 3), (0, 3, 7, 4), (1, 5, 6, 2)])
me_movel_hay_roof_1193_325_z40.materials.append(mat_mat_moveis)
me_movel_hay_roof_1193_325_z40.update()
me_movel_hay_roof_1192_326_z43 = bpy.data.meshes.new('Movel_hay_roof_1192_326_z43')
me_movel_hay_roof_1192_326_z43.from_pydata([(-0.4, -0.4, -0.18), (0.4, -0.4, -0.18), (0.4, 0.4, -0.18), (-0.4, 0.4, -0.18), (-0.4, -0.4, 0.18), (0.4, -0.4, 0.18), (0.4, 0.4, 0.18), (-0.4, 0.4, 0.18)], [], [(0, 1, 2, 3), (4, 7, 6, 5), (0, 4, 5, 1), (2, 6, 7, 3), (0, 3, 7, 4), (1, 5, 6, 2)])
me_movel_hay_roof_1192_326_z43.materials.append(mat_mat_moveis)
me_movel_hay_roof_1192_326_z43.update()
me_movel_hay_roof_1193_326_z40 = bpy.data.meshes.new('Movel_hay_roof_1193_326_z40')
me_movel_hay_roof_1193_326_z40.from_pydata([(-0.4, -0.4, -0.18), (0.4, -0.4, -0.18), (0.4, 0.4, -0.18), (-0.4, 0.4, -0.18), (-0.4, -0.4, 0.18), (0.4, -0.4, 0.18), (0.4, 0.4, 0.18), (-0.4, 0.4, 0.18)], [], [(0, 1, 2, 3), (4, 7, 6, 5), (0, 4, 5, 1), (2, 6, 7, 3), (0, 3, 7, 4), (1, 5, 6, 2)])
me_movel_hay_roof_1193_326_z40.materials.append(mat_mat_moveis)
me_movel_hay_roof_1193_326_z40.update()
me_movel_hay_roof_1192_327_z43 = bpy.data.meshes.new('Movel_hay_roof_1192_327_z43')
me_movel_hay_roof_1192_327_z43.from_pydata([(-0.4, -0.4, -0.18), (0.4, -0.4, -0.18), (0.4, 0.4, -0.18), (-0.4, 0.4, -0.18), (-0.4, -0.4, 0.18), (0.4, -0.4, 0.18), (0.4, 0.4, 0.18), (-0.4, 0.4, 0.18)], [], [(0, 1, 2, 3), (4, 7, 6, 5), (0, 4, 5, 1), (2, 6, 7, 3), (0, 3, 7, 4), (1, 5, 6, 2)])
me_movel_hay_roof_1192_327_z43.materials.append(mat_mat_moveis)
me_movel_hay_roof_1192_327_z43.update()
me_movel_grasses_1193_327_z22 = bpy.data.meshes.new('Movel_grasses_1193_327_z22')
me_movel_grasses_1193_327_z22.from_pydata([(-0.4, -0.4, -0.06), (0.4, -0.4, -0.06), (0.4, 0.4, -0.06), (-0.4, 0.4, -0.06), (-0.4, -0.4, 0.06), (0.4, -0.4, 0.06), (0.4, 0.4, 0.06), (-0.4, 0.4, 0.06)], [], [(0, 1, 2, 3), (4, 7, 6, 5), (0, 4, 5, 1), (2, 6, 7, 3), (0, 3, 7, 4), (1, 5, 6, 2)])
me_movel_grasses_1193_327_z22.materials.append(mat_mat_moveis)
me_movel_grasses_1193_327_z22.update()
me_movel_hay_roof_1193_327_z40 = bpy.data.meshes.new('Movel_hay_roof_1193_327_z40')
me_movel_hay_roof_1193_327_z40.from_pydata([(-0.4, -0.4, -0.18), (0.4, -0.4, -0.18), (0.4, 0.4, -0.18), (-0.4, 0.4, -0.18), (-0.4, -0.4, 0.18), (0.4, -0.4, 0.18), (0.4, 0.4, 0.18), (-0.4, 0.4, 0.18)], [], [(0, 1, 2, 3), (4, 7, 6, 5), (0, 4, 5, 1), (2, 6, 7, 3), (0, 3, 7, 4), (1, 5, 6, 2)])
me_movel_hay_roof_1193_327_z40.materials.append(mat_mat_moveis)
me_movel_hay_roof_1193_327_z40.update()
me_movel_hay_roof_1192_328_z44 = bpy.data.meshes.new('Movel_hay_roof_1192_328_z44')
me_movel_hay_roof_1192_328_z44.from_pydata([(-0.4, -0.4, -0.18), (0.4, -0.4, -0.18), (0.4, 0.4, -0.18), (-0.4, 0.4, -0.18), (-0.4, -0.4, 0.18), (0.4, -0.4, 0.18), (0.4, 0.4, 0.18), (-0.4, 0.4, 0.18)], [], [(0, 1, 2, 3), (4, 7, 6, 5), (0, 4, 5, 1), (2, 6, 7, 3), (0, 3, 7, 4), (1, 5, 6, 2)])
me_movel_hay_roof_1192_328_z44.materials.append(mat_mat_moveis)
me_movel_hay_roof_1192_328_z44.update()
me_movel_hay_roof_1193_328_z42 = bpy.data.meshes.new('Movel_hay_roof_1193_328_z42')
me_movel_hay_roof_1193_328_z42.from_pydata([(-0.4, -0.4, -0.18), (0.4, -0.4, -0.18), (0.4, 0.4, -0.18), (-0.4, 0.4, -0.18), (-0.4, -0.4, 0.18), (0.4, -0.4, 0.18), (0.4, 0.4, 0.18), (-0.4, 0.4, 0.18)], [], [(0, 1, 2, 3), (4, 7, 6, 5), (0, 4, 5, 1), (2, 6, 7, 3), (0, 3, 7, 4), (1, 5, 6, 2)])
me_movel_hay_roof_1193_328_z42.materials.append(mat_mat_moveis)
me_movel_hay_roof_1193_328_z42.update()

# ---- objects
ob_parede_externa_norte_y313_x1188_1188 = bpy.data.objects.new('Parede_Externa_Norte_Y313_X1188_1188', None)
ob_bloco_log_post_1188_313_z20 = bpy.data.objects.new('Bloco_log_post_1188_313_z20', me_bloco_log_post_1188_313_z20)
ob_parede_externa_sul_y327_x1192_1192 = bpy.data.objects.new('Parede_Externa_Sul_Y327_X1192_1192', None)
ob_bloco_log_post_1192_327_z21 = bpy.data.objects.new('Bloco_log_post_1192_327_z21', me_bloco_log_post_1192_327_z21)
ob_parede_externa_oeste_x1188_y319_319 = bpy.data.objects.new('Parede_Externa_Oeste_X1188_Y319_319', None)
ob_bloco_log_post_1188_319_z20 = bpy.data.objects.new('Bloco_log_post_1188_319_z20', me_bloco_log_post_1188_319_z20)
ob_parede_externa_leste_x1192_y320_320 = bpy.data.objects.new('Parede_Externa_Leste_X1192_Y320_320', None)
ob_bloco_log_post_1192_320_z20 = bpy.data.objects.new('Bloco_log_post_1192_320_z20', me_bloco_log_post_1192_320_z20)
ob_moveis_decoracoes = bpy.data.objects.new('Moveis_Decoracoes', None)
ob_movel_hay_roof_1188_312_z40 = bpy.data.objects.new('Movel_hay_roof_1188_312_z40', me_movel_hay_roof_1188_312_z40)
ob_movel_hay_roof_1189_312_z40 = bpy.data.objects.new('Movel_hay_roof_1189_312_z40', me_movel_hay_roof_1189_312_z40)
ob_movel_hay_roof_1190_312_z40 = bpy.data.objects.new('Movel_hay_roof_1190_312_z40', me_movel_hay_roof_1190_312_z40)
ob_movel_hay_roof_1191_312_z40 = bpy.data.objects.new('Movel_hay_roof_1191_312_z40', me_movel_hay_roof_1191_312_z40)
ob_movel_grasses_1188_313_z21 = bpy.data.objects.new('Movel_grasses_1188_313_z21', me_movel_grasses_1188_313_z21)
ob_movel_hay_roof_1188_313_z40 = bpy.data.objects.new('Movel_hay_roof_1188_313_z40', me_movel_hay_roof_1188_313_z40)
ob_movel_hay_roof_1189_313_z43 = bpy.data.objects.new('Movel_hay_roof_1189_313_z43', me_movel_hay_roof_1189_313_z43)
ob_movel_mushroom_1190_313_z21 = bpy.data.objects.new('Movel_mushroom_1190_313_z21', me_movel_mushroom_1190_313_z21)
ob_movel_hay_roof_1190_313_z43 = bpy.data.objects.new('Movel_hay_roof_1190_313_z43', me_movel_hay_roof_1190_313_z43)
ob_movel_hay_roof_1191_313_z43 = bpy.data.objects.new('Movel_hay_roof_1191_313_z43', me_movel_hay_roof_1191_313_z43)
ob_movel_hay_roof_1188_314_z40 = bpy.data.objects.new('Movel_hay_roof_1188_314_z40', me_movel_hay_roof_1188_314_z40)
ob_movel_hay_roof_1189_314_z43 = bpy.data.objects.new('Movel_hay_roof_1189_314_z43', me_movel_hay_roof_1189_314_z43)
ob_movel_hay_roof_1190_314_z46 = bpy.data.objects.new('Movel_hay_roof_1190_314_z46', me_movel_hay_roof_1190_314_z46)
ob_movel_forge_1190_314_z20 = bpy.data.objects.new('Movel_forge_1190_314_z20', me_movel_forge_1190_314_z20)
ob_movel_hay_roof_1191_314_z46 = bpy.data.objects.new('Movel_hay_roof_1191_314_z46', me_movel_hay_roof_1191_314_z46)
ob_movel_hay_roof_1188_315_z40 = bpy.data.objects.new('Movel_hay_roof_1188_315_z40', me_movel_hay_roof_1188_315_z40)
ob_movel_hay_roof_1189_315_z43 = bpy.data.objects.new('Movel_hay_roof_1189_315_z43', me_movel_hay_roof_1189_315_z43)
ob_movel_hay_roof_1190_315_z46 = bpy.data.objects.new('Movel_hay_roof_1190_315_z46', me_movel_hay_roof_1190_315_z46)
ob_movel_anvil_1190_315_z20 = bpy.data.objects.new('Movel_anvil_1190_315_z20', me_movel_anvil_1190_315_z20)
ob_movel_hay_roof_1191_315_z46 = bpy.data.objects.new('Movel_hay_roof_1191_315_z46', me_movel_hay_roof_1191_315_z46)
ob_movel_hay_roof_1188_316_z40 = bpy.data.objects.new('Movel_hay_roof_1188_316_z40', me_movel_hay_roof_1188_316_z40)
ob_movel_hay_roof_1189_316_z43 = bpy.data.objects.new('Movel_hay_roof_1189_316_z43', me_movel_hay_roof_1189_316_z43)
ob_movel_hay_roof_1190_316_z46 = bpy.data.objects.new('Movel_hay_roof_1190_316_z46', me_movel_hay_roof_1190_316_z46)
ob_movel_anvil_1190_316_z20 = bpy.data.objects.new('Movel_anvil_1190_316_z20', me_movel_anvil_1190_316_z20)
ob_movel_hay_roof_1191_316_z46 = bpy.data.objects.new('Movel_hay_roof_1191_316_z46', me_movel_hay_roof_1191_316_z46)
ob_movel_hay_roof_1188_317_z40 = bpy.data.objects.new('Movel_hay_roof_1188_317_z40', me_movel_hay_roof_1188_317_z40)
ob_movel_hay_roof_1189_317_z43 = bpy.data.objects.new('Movel_hay_roof_1189_317_z43', me_movel_hay_roof_1189_317_z43)
ob_movel_hay_roof_1190_317_z46 = bpy.data.objects.new('Movel_hay_roof_1190_317_z46', me_movel_hay_roof_1190_317_z46)
ob_movel_forge_1190_317_z20 = bpy.data.objects.new('Movel_forge_1190_317_z20', me_movel_forge_1190_317_z20)
ob_movel_hay_roof_1191_317_z46 = bpy.data.objects.new('Movel_hay_roof_1191_317_z46', me_movel_hay_roof_1191_317_z46)
ob_movel_hay_roof_1188_318_z40 = bpy.data.objects.new('Movel_hay_roof_1188_318_z40', me_movel_hay_roof_1188_318_z40)
ob_movel_hay_roof_1189_318_z43 = bpy.data.objects.new('Movel_hay_roof_1189_318_z43', me_movel_hay_roof_1189_318_z43)
ob_movel_hay_roof_1190_318_z46 = bpy.data.objects.new('Movel_hay_roof_1190_318_z46', me_movel_hay_roof_1190_318_z46)
ob_movel_hay_roof_1191_318_z46 = bpy.data.objects.new('Movel_hay_roof_1191_318_z46', me_movel_hay_roof_1191_318_z46)
ob_movel_hay_roof_1188_319_z40 = bpy.data.objects.new('Movel_hay_roof_1188_319_z40', me_movel_hay_roof_1188_319_z40)
ob_movel_hay_roof_1189_319_z43 = bpy.data.objects.new('Movel_hay_roof_1189_319_z43', me_movel_hay_roof_1189_319_z43)
ob_movel_hay_roof_1190_319_z45 = bpy.data.objects.new('Movel_hay_roof_1190_319_z45', me_movel_hay_roof_1190_319_z45)
ob_movel_hay_roof_1191_319_z45 = bpy.data.objects.new('Movel_hay_roof_1191_319_z45', me_movel_hay_roof_1191_319_z45)
ob_movel_hay_roof_1188_320_z41 = bpy.data.objects.new('Movel_hay_roof_1188_320_z41', me_movel_hay_roof_1188_320_z41)
ob_movel_hay_roof_1189_320_z43 = bpy.data.objects.new('Movel_hay_roof_1189_320_z43', me_movel_hay_roof_1189_320_z43)
ob_movel_hay_roof_1190_320_z42 = bpy.data.objects.new('Movel_hay_roof_1190_320_z42', me_movel_hay_roof_1190_320_z42)
ob_movel_hay_roof_1191_320_z42 = bpy.data.objects.new('Movel_hay_roof_1191_320_z42', me_movel_hay_roof_1191_320_z42)
ob_movel_mushrooms_1191_327_z21 = bpy.data.objects.new('Movel_mushrooms_1191_327_z21', me_movel_mushrooms_1191_327_z21)
ob_movel_hay_roof_1192_320_z40 = bpy.data.objects.new('Movel_hay_roof_1192_320_z40', me_movel_hay_roof_1192_320_z40)
ob_movel_hay_roof_1193_320_z40 = bpy.data.objects.new('Movel_hay_roof_1193_320_z40', me_movel_hay_roof_1193_320_z40)
ob_movel_hay_roof_1192_321_z43 = bpy.data.objects.new('Movel_hay_roof_1192_321_z43', me_movel_hay_roof_1192_321_z43)
ob_movel_hay_roof_1193_321_z40 = bpy.data.objects.new('Movel_hay_roof_1193_321_z40', me_movel_hay_roof_1193_321_z40)
ob_movel_hay_roof_1192_322_z43 = bpy.data.objects.new('Movel_hay_roof_1192_322_z43', me_movel_hay_roof_1192_322_z43)
ob_movel_hay_roof_1193_322_z40 = bpy.data.objects.new('Movel_hay_roof_1193_322_z40', me_movel_hay_roof_1193_322_z40)
ob_movel_hay_roof_1192_323_z43 = bpy.data.objects.new('Movel_hay_roof_1192_323_z43', me_movel_hay_roof_1192_323_z43)
ob_movel_hay_roof_1193_323_z40 = bpy.data.objects.new('Movel_hay_roof_1193_323_z40', me_movel_hay_roof_1193_323_z40)
ob_movel_hay_roof_1192_324_z43 = bpy.data.objects.new('Movel_hay_roof_1192_324_z43', me_movel_hay_roof_1192_324_z43)
ob_movel_hay_roof_1193_324_z40 = bpy.data.objects.new('Movel_hay_roof_1193_324_z40', me_movel_hay_roof_1193_324_z40)
ob_movel_hay_roof_1192_325_z43 = bpy.data.objects.new('Movel_hay_roof_1192_325_z43', me_movel_hay_roof_1192_325_z43)
ob_movel_sledge_hammer_1192_325_z20 = bpy.data.objects.new('Movel_sledge_hammer_1192_325_z20', me_movel_sledge_hammer_1192_325_z20)
ob_movel_hay_roof_1193_325_z40 = bpy.data.objects.new('Movel_hay_roof_1193_325_z40', me_movel_hay_roof_1193_325_z40)
ob_movel_hay_roof_1192_326_z43 = bpy.data.objects.new('Movel_hay_roof_1192_326_z43', me_movel_hay_roof_1192_326_z43)
ob_movel_hay_roof_1193_326_z40 = bpy.data.objects.new('Movel_hay_roof_1193_326_z40', me_movel_hay_roof_1193_326_z40)
ob_movel_hay_roof_1192_327_z43 = bpy.data.objects.new('Movel_hay_roof_1192_327_z43', me_movel_hay_roof_1192_327_z43)
ob_movel_grasses_1193_327_z22 = bpy.data.objects.new('Movel_grasses_1193_327_z22', me_movel_grasses_1193_327_z22)
ob_movel_hay_roof_1193_327_z40 = bpy.data.objects.new('Movel_hay_roof_1193_327_z40', me_movel_hay_roof_1193_327_z40)
ob_movel_hay_roof_1192_328_z44 = bpy.data.objects.new('Movel_hay_roof_1192_328_z44', me_movel_hay_roof_1192_328_z44)
ob_movel_hay_roof_1193_328_z42 = bpy.data.objects.new('Movel_hay_roof_1193_328_z42', me_movel_hay_roof_1193_328_z42)

# ---- transforms, parenting, visibility, modifiers, constraints
ob_parede_externa_norte_y313_x1188_1188.location = (-2.5, -7.0, 0.0)
ob_parede_externa_norte_y313_x1188_1188.empty_display_type = 'CUBE'
ob_bloco_log_post_1188_313_z20.parent = ob_parede_externa_norte_y313_x1188_1188
ob_bloco_log_post_1188_313_z20.matrix_parent_inverse = Matrix(((1.0, -0.0, 0.0, 2.5), (-0.0, 1.0, -0.0, 7.0), (0.0, -0.0, 1.0, -0.0), (-0.0, 0.0, -0.0, 1.0)))
ob_bloco_log_post_1188_313_z20.location = (-2.5, -7.325, 1.2)
ob_parede_externa_sul_y327_x1192_1192.location = (1.5, 7.0, 0.12)
ob_parede_externa_sul_y327_x1192_1192.empty_display_type = 'CUBE'
ob_bloco_log_post_1192_327_z21.parent = ob_parede_externa_sul_y327_x1192_1192
ob_bloco_log_post_1192_327_z21.matrix_parent_inverse = Matrix(((1.0, -0.0, 0.0, -1.5), (-0.0, 1.0, -0.0, -7.0), (0.0, -0.0, 1.0, -0.12), (-0.0, 0.0, -0.0, 1.0)))
ob_bloco_log_post_1192_327_z21.location = (1.5, 6.675, 1.32)
ob_parede_externa_oeste_x1188_y319_319.location = (-2.5, -1.0, 0.0)
ob_parede_externa_oeste_x1188_y319_319.empty_display_type = 'CUBE'
ob_bloco_log_post_1188_319_z20.parent = ob_parede_externa_oeste_x1188_y319_319
ob_bloco_log_post_1188_319_z20.matrix_parent_inverse = Matrix(((1.0, -0.0, 0.0, 2.5), (-0.0, 1.0, -0.0, 1.0), (0.0, -0.0, 1.0, -0.0), (-0.0, 0.0, -0.0, 1.0)))
ob_bloco_log_post_1188_319_z20.location = (-2.825, -1.0, 1.2)
ob_parede_externa_leste_x1192_y320_320.location = (1.5, 0.0, 0.0)
ob_parede_externa_leste_x1192_y320_320.empty_display_type = 'CUBE'
ob_bloco_log_post_1192_320_z20.parent = ob_parede_externa_leste_x1192_y320_320
ob_bloco_log_post_1192_320_z20.matrix_parent_inverse = Matrix(((1.0, -0.0, 0.0, -1.5), (-0.0, 1.0, -0.0, 0.0), (0.0, -0.0, 1.0, -0.0), (-0.0, 0.0, -0.0, 1.0)))
ob_bloco_log_post_1192_320_z20.location = (1.175, 0.0, 1.2)
ob_moveis_decoracoes.location = (0.0, 0.0, 0.0)
ob_moveis_decoracoes.empty_display_type = 'CUBE'
ob_movel_hay_roof_1188_312_z40.parent = ob_moveis_decoracoes
ob_movel_hay_roof_1188_312_z40.location = (-2.5, -8.0, 2.58)
ob_movel_hay_roof_1189_312_z40.parent = ob_moveis_decoracoes
ob_movel_hay_roof_1189_312_z40.location = (-1.5, -8.0, 2.58)
ob_movel_hay_roof_1190_312_z40.parent = ob_moveis_decoracoes
ob_movel_hay_roof_1190_312_z40.location = (-0.5, -8.0, 2.58)
ob_movel_hay_roof_1191_312_z40.parent = ob_moveis_decoracoes
ob_movel_hay_roof_1191_312_z40.location = (0.5, -8.0, 2.58)
ob_movel_grasses_1188_313_z21.parent = ob_moveis_decoracoes
ob_movel_grasses_1188_313_z21.location = (-2.5, -7.0, 0.18)
ob_movel_hay_roof_1188_313_z40.parent = ob_moveis_decoracoes
ob_movel_hay_roof_1188_313_z40.location = (-2.5, -7.0, 2.58)
ob_movel_hay_roof_1189_313_z43.parent = ob_moveis_decoracoes
ob_movel_hay_roof_1189_313_z43.location = (-1.5, -7.0, 2.94)
ob_movel_mushroom_1190_313_z21.parent = ob_moveis_decoracoes
ob_movel_mushroom_1190_313_z21.location = (-0.5, -7.0, 0.18)
ob_movel_hay_roof_1190_313_z43.parent = ob_moveis_decoracoes
ob_movel_hay_roof_1190_313_z43.location = (-0.5, -7.0, 2.94)
ob_movel_hay_roof_1191_313_z43.parent = ob_moveis_decoracoes
ob_movel_hay_roof_1191_313_z43.location = (0.5, -7.0, 2.94)
ob_movel_hay_roof_1188_314_z40.parent = ob_moveis_decoracoes
ob_movel_hay_roof_1188_314_z40.location = (-2.5, -6.0, 2.58)
ob_movel_hay_roof_1189_314_z43.parent = ob_moveis_decoracoes
ob_movel_hay_roof_1189_314_z43.location = (-1.5, -6.0, 2.94)
ob_movel_hay_roof_1190_314_z46.parent = ob_moveis_decoracoes
ob_movel_hay_roof_1190_314_z46.location = (-0.5, -6.0, 3.3)
ob_movel_forge_1190_314_z20.parent = ob_moveis_decoracoes
ob_movel_forge_1190_314_z20.location = (-0.5, -6.0, 0.18)
ob_movel_hay_roof_1191_314_z46.parent = ob_moveis_decoracoes
ob_movel_hay_roof_1191_314_z46.location = (0.5, -6.0, 3.3)
ob_movel_hay_roof_1188_315_z40.parent = ob_moveis_decoracoes
ob_movel_hay_roof_1188_315_z40.location = (-2.5, -5.0, 2.58)
ob_movel_hay_roof_1189_315_z43.parent = ob_moveis_decoracoes
ob_movel_hay_roof_1189_315_z43.location = (-1.5, -5.0, 2.94)
ob_movel_hay_roof_1190_315_z46.parent = ob_moveis_decoracoes
ob_movel_hay_roof_1190_315_z46.location = (-0.5, -5.0, 3.3)
ob_movel_anvil_1190_315_z20.parent = ob_moveis_decoracoes
ob_movel_anvil_1190_315_z20.location = (-0.5, -5.0, 0.3)
ob_movel_hay_roof_1191_315_z46.parent = ob_moveis_decoracoes
ob_movel_hay_roof_1191_315_z46.location = (0.5, -5.0, 3.3)
ob_movel_hay_roof_1188_316_z40.parent = ob_moveis_decoracoes
ob_movel_hay_roof_1188_316_z40.location = (-2.5, -4.0, 2.58)
ob_movel_hay_roof_1189_316_z43.parent = ob_moveis_decoracoes
ob_movel_hay_roof_1189_316_z43.location = (-1.5, -4.0, 2.94)
ob_movel_hay_roof_1190_316_z46.parent = ob_moveis_decoracoes
ob_movel_hay_roof_1190_316_z46.location = (-0.5, -4.0, 3.3)
ob_movel_anvil_1190_316_z20.parent = ob_moveis_decoracoes
ob_movel_anvil_1190_316_z20.location = (-0.5, -4.0, 0.3)
ob_movel_hay_roof_1191_316_z46.parent = ob_moveis_decoracoes
ob_movel_hay_roof_1191_316_z46.location = (0.5, -4.0, 3.3)
ob_movel_hay_roof_1188_317_z40.parent = ob_moveis_decoracoes
ob_movel_hay_roof_1188_317_z40.location = (-2.5, -3.0, 2.58)
ob_movel_hay_roof_1189_317_z43.parent = ob_moveis_decoracoes
ob_movel_hay_roof_1189_317_z43.location = (-1.5, -3.0, 2.94)
ob_movel_hay_roof_1190_317_z46.parent = ob_moveis_decoracoes
ob_movel_hay_roof_1190_317_z46.location = (-0.5, -3.0, 3.3)
ob_movel_forge_1190_317_z20.parent = ob_moveis_decoracoes
ob_movel_forge_1190_317_z20.location = (-0.5, -3.0, 0.18)
ob_movel_hay_roof_1191_317_z46.parent = ob_moveis_decoracoes
ob_movel_hay_roof_1191_317_z46.location = (0.5, -3.0, 3.3)
ob_movel_hay_roof_1188_318_z40.parent = ob_moveis_decoracoes
ob_movel_hay_roof_1188_318_z40.location = (-2.5, -2.0, 2.58)
ob_movel_hay_roof_1189_318_z43.parent = ob_moveis_decoracoes
ob_movel_hay_roof_1189_318_z43.location = (-1.5, -2.0, 2.94)
ob_movel_hay_roof_1190_318_z46.parent = ob_moveis_decoracoes
ob_movel_hay_roof_1190_318_z46.location = (-0.5, -2.0, 3.3)
ob_movel_hay_roof_1191_318_z46.parent = ob_moveis_decoracoes
ob_movel_hay_roof_1191_318_z46.location = (0.5, -2.0, 3.3)
ob_movel_hay_roof_1188_319_z40.parent = ob_moveis_decoracoes
ob_movel_hay_roof_1188_319_z40.location = (-2.5, -1.0, 2.58)
ob_movel_hay_roof_1189_319_z43.parent = ob_moveis_decoracoes
ob_movel_hay_roof_1189_319_z43.location = (-1.5, -1.0, 2.94)
ob_movel_hay_roof_1190_319_z45.parent = ob_moveis_decoracoes
ob_movel_hay_roof_1190_319_z45.location = (-0.5, -1.0, 3.18)
ob_movel_hay_roof_1191_319_z45.parent = ob_moveis_decoracoes
ob_movel_hay_roof_1191_319_z45.location = (0.5, -1.0, 3.18)
ob_movel_hay_roof_1188_320_z41.parent = ob_moveis_decoracoes
ob_movel_hay_roof_1188_320_z41.location = (-2.5, 0.0, 2.7)
ob_movel_hay_roof_1189_320_z43.parent = ob_moveis_decoracoes
ob_movel_hay_roof_1189_320_z43.location = (-1.5, 0.0, 2.94)
ob_movel_hay_roof_1190_320_z42.parent = ob_moveis_decoracoes
ob_movel_hay_roof_1190_320_z42.location = (-0.5, 0.0, 2.82)
ob_movel_hay_roof_1191_320_z42.parent = ob_moveis_decoracoes
ob_movel_hay_roof_1191_320_z42.location = (0.5, 0.0, 2.82)
ob_movel_mushrooms_1191_327_z21.parent = ob_moveis_decoracoes
ob_movel_mushrooms_1191_327_z21.location = (0.5, 7.0, 0.18)
ob_movel_hay_roof_1192_320_z40.parent = ob_moveis_decoracoes
ob_movel_hay_roof_1192_320_z40.location = (1.5, 0.0, 2.58)
ob_movel_hay_roof_1193_320_z40.parent = ob_moveis_decoracoes
ob_movel_hay_roof_1193_320_z40.location = (2.5, 0.0, 2.58)
ob_movel_hay_roof_1192_321_z43.parent = ob_moveis_decoracoes
ob_movel_hay_roof_1192_321_z43.location = (1.5, 1.0, 2.94)
ob_movel_hay_roof_1193_321_z40.parent = ob_moveis_decoracoes
ob_movel_hay_roof_1193_321_z40.location = (2.5, 1.0, 2.58)
ob_movel_hay_roof_1192_322_z43.parent = ob_moveis_decoracoes
ob_movel_hay_roof_1192_322_z43.location = (1.5, 2.0, 2.94)
ob_movel_hay_roof_1193_322_z40.parent = ob_moveis_decoracoes
ob_movel_hay_roof_1193_322_z40.location = (2.5, 2.0, 2.58)
ob_movel_hay_roof_1192_323_z43.parent = ob_moveis_decoracoes
ob_movel_hay_roof_1192_323_z43.location = (1.5, 3.0, 2.94)
ob_movel_hay_roof_1193_323_z40.parent = ob_moveis_decoracoes
ob_movel_hay_roof_1193_323_z40.location = (2.5, 3.0, 2.58)
ob_movel_hay_roof_1192_324_z43.parent = ob_moveis_decoracoes
ob_movel_hay_roof_1192_324_z43.location = (1.5, 4.0, 2.94)
ob_movel_hay_roof_1193_324_z40.parent = ob_moveis_decoracoes
ob_movel_hay_roof_1193_324_z40.location = (2.5, 4.0, 2.58)
ob_movel_hay_roof_1192_325_z43.parent = ob_moveis_decoracoes
ob_movel_hay_roof_1192_325_z43.location = (1.5, 5.0, 2.94)
ob_movel_sledge_hammer_1192_325_z20.parent = ob_moveis_decoracoes
ob_movel_sledge_hammer_1192_325_z20.location = (1.5, 5.0, 0.06)
ob_movel_hay_roof_1193_325_z40.parent = ob_moveis_decoracoes
ob_movel_hay_roof_1193_325_z40.location = (2.5, 5.0, 2.58)
ob_movel_hay_roof_1192_326_z43.parent = ob_moveis_decoracoes
ob_movel_hay_roof_1192_326_z43.location = (1.5, 6.0, 2.94)
ob_movel_hay_roof_1193_326_z40.parent = ob_moveis_decoracoes
ob_movel_hay_roof_1193_326_z40.location = (2.5, 6.0, 2.58)
ob_movel_hay_roof_1192_327_z43.parent = ob_moveis_decoracoes
ob_movel_hay_roof_1192_327_z43.location = (1.5, 7.0, 2.94)
ob_movel_grasses_1193_327_z22.parent = ob_moveis_decoracoes
ob_movel_grasses_1193_327_z22.location = (2.5, 7.0, 0.3)
ob_movel_hay_roof_1193_327_z40.parent = ob_moveis_decoracoes
ob_movel_hay_roof_1193_327_z40.location = (2.5, 7.0, 2.58)
ob_movel_hay_roof_1192_328_z44.parent = ob_moveis_decoracoes
ob_movel_hay_roof_1192_328_z44.location = (1.5, 8.0, 3.06)
ob_movel_hay_roof_1193_328_z42.parent = ob_moveis_decoracoes
ob_movel_hay_roof_1193_328_z42.location = (2.5, 8.0, 2.82)

# ---- collection membership
col_01_paredes_externas.objects.link(ob_parede_externa_norte_y313_x1188_1188)
col_01_paredes_externas.objects.link(ob_bloco_log_post_1188_313_z20)
col_01_paredes_externas.objects.link(ob_parede_externa_sul_y327_x1192_1192)
col_01_paredes_externas.objects.link(ob_bloco_log_post_1192_327_z21)
col_01_paredes_externas.objects.link(ob_parede_externa_oeste_x1188_y319_319)
col_01_paredes_externas.objects.link(ob_bloco_log_post_1188_319_z20)
col_01_paredes_externas.objects.link(ob_parede_externa_leste_x1192_y320_320)
col_01_paredes_externas.objects.link(ob_bloco_log_post_1192_320_z20)
col_04_moveis_decoracoes.objects.link(ob_moveis_decoracoes)
col_04_moveis_decoracoes.objects.link(ob_movel_hay_roof_1188_312_z40)
col_04_moveis_decoracoes.objects.link(ob_movel_hay_roof_1189_312_z40)
col_04_moveis_decoracoes.objects.link(ob_movel_hay_roof_1190_312_z40)
col_04_moveis_decoracoes.objects.link(ob_movel_hay_roof_1191_312_z40)
col_04_moveis_decoracoes.objects.link(ob_movel_grasses_1188_313_z21)
col_04_moveis_decoracoes.objects.link(ob_movel_hay_roof_1188_313_z40)
col_04_moveis_decoracoes.objects.link(ob_movel_hay_roof_1189_313_z43)
col_04_moveis_decoracoes.objects.link(ob_movel_mushroom_1190_313_z21)
col_04_moveis_decoracoes.objects.link(ob_movel_hay_roof_1190_313_z43)
col_04_moveis_decoracoes.objects.link(ob_movel_hay_roof_1191_313_z43)
col_04_moveis_decoracoes.objects.link(ob_movel_hay_roof_1188_314_z40)
col_04_moveis_decoracoes.objects.link(ob_movel_hay_roof_1189_314_z43)
col_04_moveis_decoracoes.objects.link(ob_movel_hay_roof_1190_314_z46)
col_04_moveis_decoracoes.objects.link(ob_movel_forge_1190_314_z20)
col_04_moveis_decoracoes.objects.link(ob_movel_hay_roof_1191_314_z46)
col_04_moveis_decoracoes.objects.link(ob_movel_hay_roof_1188_315_z40)
col_04_moveis_decoracoes.objects.link(ob_movel_hay_roof_1189_315_z43)
col_04_moveis_decoracoes.objects.link(ob_movel_hay_roof_1190_315_z46)
col_04_moveis_decoracoes.objects.link(ob_movel_anvil_1190_315_z20)
col_04_moveis_decoracoes.objects.link(ob_movel_hay_roof_1191_315_z46)
col_04_moveis_decoracoes.objects.link(ob_movel_hay_roof_1188_316_z40)
col_04_moveis_decoracoes.objects.link(ob_movel_hay_roof_1189_316_z43)
col_04_moveis_decoracoes.objects.link(ob_movel_hay_roof_1190_316_z46)
col_04_moveis_decoracoes.objects.link(ob_movel_anvil_1190_316_z20)
col_04_moveis_decoracoes.objects.link(ob_movel_hay_roof_1191_316_z46)
col_04_moveis_decoracoes.objects.link(ob_movel_hay_roof_1188_317_z40)
col_04_moveis_decoracoes.objects.link(ob_movel_hay_roof_1189_317_z43)
col_04_moveis_decoracoes.objects.link(ob_movel_hay_roof_1190_317_z46)
col_04_moveis_decoracoes.objects.link(ob_movel_forge_1190_317_z20)
col_04_moveis_decoracoes.objects.link(ob_movel_hay_roof_1191_317_z46)
col_04_moveis_decoracoes.objects.link(ob_movel_hay_roof_1188_318_z40)
col_04_moveis_decoracoes.objects.link(ob_movel_hay_roof_1189_318_z43)
col_04_moveis_decoracoes.objects.link(ob_movel_hay_roof_1190_318_z46)
col_04_moveis_decoracoes.objects.link(ob_movel_hay_roof_1191_318_z46)
col_04_moveis_decoracoes.objects.link(ob_movel_hay_roof_1188_319_z40)
col_04_moveis_decoracoes.objects.link(ob_movel_hay_roof_1189_319_z43)
col_04_moveis_decoracoes.objects.link(ob_movel_hay_roof_1190_319_z45)
col_04_moveis_decoracoes.objects.link(ob_movel_hay_roof_1191_319_z45)
col_04_moveis_decoracoes.objects.link(ob_movel_hay_roof_1188_320_z41)
col_04_moveis_decoracoes.objects.link(ob_movel_hay_roof_1189_320_z43)
col_04_moveis_decoracoes.objects.link(ob_movel_hay_roof_1190_320_z42)
col_04_moveis_decoracoes.objects.link(ob_movel_hay_roof_1191_320_z42)
col_04_moveis_decoracoes.objects.link(ob_movel_mushrooms_1191_327_z21)
col_04_moveis_decoracoes.objects.link(ob_movel_hay_roof_1192_320_z40)
col_04_moveis_decoracoes.objects.link(ob_movel_hay_roof_1193_320_z40)
col_04_moveis_decoracoes.objects.link(ob_movel_hay_roof_1192_321_z43)
col_04_moveis_decoracoes.objects.link(ob_movel_hay_roof_1193_321_z40)
col_04_moveis_decoracoes.objects.link(ob_movel_hay_roof_1192_322_z43)
col_04_moveis_decoracoes.objects.link(ob_movel_hay_roof_1193_322_z40)
col_04_moveis_decoracoes.objects.link(ob_movel_hay_roof_1192_323_z43)
col_04_moveis_decoracoes.objects.link(ob_movel_hay_roof_1193_323_z40)
col_04_moveis_decoracoes.objects.link(ob_movel_hay_roof_1192_324_z43)
col_04_moveis_decoracoes.objects.link(ob_movel_hay_roof_1193_324_z40)
col_04_moveis_decoracoes.objects.link(ob_movel_hay_roof_1192_325_z43)
col_04_moveis_decoracoes.objects.link(ob_movel_sledge_hammer_1192_325_z20)
col_04_moveis_decoracoes.objects.link(ob_movel_hay_roof_1193_325_z40)
col_04_moveis_decoracoes.objects.link(ob_movel_hay_roof_1192_326_z43)
col_04_moveis_decoracoes.objects.link(ob_movel_hay_roof_1193_326_z40)
col_04_moveis_decoracoes.objects.link(ob_movel_hay_roof_1192_327_z43)
col_04_moveis_decoracoes.objects.link(ob_movel_grasses_1193_327_z22)
col_04_moveis_decoracoes.objects.link(ob_movel_hay_roof_1193_327_z40)
col_04_moveis_decoracoes.objects.link(ob_movel_hay_roof_1192_328_z44)
col_04_moveis_decoracoes.objects.link(ob_movel_hay_roof_1193_328_z42)

# ---- scene / render settings (as saved in the file)
scene.frame_start = 1; scene.frame_end = 250; scene.frame_set(1)
scene.render.engine = 'BLENDER_EEVEE_NEXT'
scene.render.bake_bias = 0.0
scene.render.bake_samples = 0
scene.cycles.sampling_pattern = 'TABULATED_SOBOL'
scene.eevee.use_volume_custom_range = False
bpy.context.view_layer.update()

# ---- added for rendering (the .blend has no active camera and no usable light): camera, sun + grey world if the file has none
cam_auto = bpy.data.cameras.new('AutoCamera')
cam_auto.lens = 50.0
cam_auto.sensor_width = 36.0
cam_auto.clip_end = 1000.0
ob_auto_camera = bpy.data.objects.new('AutoCamera', cam_auto)
scene.collection.objects.link(ob_auto_camera)
ob_auto_camera.location = (16.7361, -20.1434, 15.1689)
ob_auto_camera.rotation_euler = (1.09748, -7.21219e-08, 0.694738)
scene.camera = ob_auto_camera
light_auto_sun = bpy.data.lights.new('AutoSun', 'SUN')
light_auto_sun.energy = 3.0
light_auto_sun.angle = 0.0523599
ob_auto_sun = bpy.data.objects.new('AutoSun', light_auto_sun)
scene.collection.objects.link(ob_auto_sun)
ob_auto_sun.rotation_euler = (0.872665, 0.174533, 0.523599)
if scene.world is None:
    world_auto = bpy.data.worlds.new('AutoWorld')
    world_auto.color = (0.3, 0.3, 0.3)
    scene.world = world_auto
bpy.context.view_layer.update()
